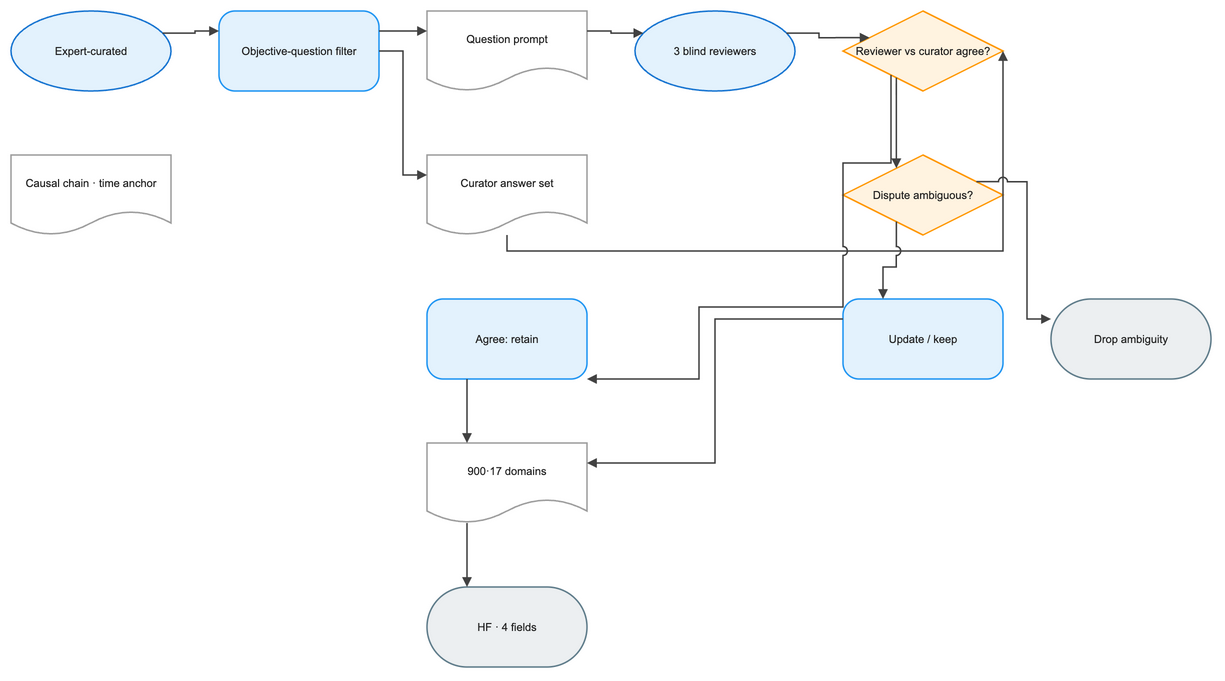

The diagram above was exported from draw.io. Its source (the exported page's mxGraphModel, read from the mxfile embedded in the PNG):
<mxGraphModel dx="1120" dy="720" grid="1" gridSize="8" guides="1" tooltips="1" connect="1" arrows="1" fold="1" page="1" pageScale="1" pageWidth="1264" pageHeight="760" math="1" background="#FFFFFF">
  <root>
    <mxCell id="0" />
    <mxCell id="1" parent="0" />
    <mxCell id="2" value="Expert-curated" style="ellipse;html=1;whiteSpace=wrap;fillColor=#E3F2FD;strokeColor=#1976D2;strokeWidth=1.5;fontColor=#212121;fontSize=11;fontFamily=Arial, Helvetica, sans-serif;verticalAlign=middle;align=center" vertex="1" parent="1">
      <mxGeometry x="-16" y="24" width="160" height="80" as="geometry" />
    </mxCell>
    <mxCell id="3" value="Causal chain · time anchor" style="shape=document;boundedLbl=1;html=1;whiteSpace=wrap;fillColor=#FFFFFF;strokeColor=#9E9E9E;strokeWidth=1.5;fontColor=#212121;fontSize=11;fontFamily=Arial, Helvetica, sans-serif;verticalAlign=middle;align=center" vertex="1" parent="1">
      <mxGeometry x="-16" y="168" width="160" height="80" as="geometry" />
    </mxCell>
    <mxCell id="4" value="Objective-question filter" style="rounded=1;arcSize=20;html=1;whiteSpace=wrap;fillColor=#E3F2FD;strokeColor=#2196F3;strokeWidth=1.5;fontColor=#212121;fontSize=11;fontFamily=Arial, Helvetica, sans-serif;verticalAlign=middle;align=center" vertex="1" parent="1">
      <mxGeometry x="192" y="24" width="160" height="80" as="geometry" />
    </mxCell>
    <mxCell id="5" value="Question prompt" style="shape=document;boundedLbl=1;html=1;whiteSpace=wrap;fillColor=#FFFFFF;strokeColor=#9E9E9E;strokeWidth=1.5;fontColor=#212121;fontSize=11;fontFamily=Arial, Helvetica, sans-serif;verticalAlign=middle;align=center" vertex="1" parent="1">
      <mxGeometry x="400" y="24" width="160" height="80" as="geometry" />
    </mxCell>
    <mxCell id="6" value="3 blind reviewers" style="ellipse;html=1;whiteSpace=wrap;fillColor=#E3F2FD;strokeColor=#1976D2;strokeWidth=1.5;fontColor=#212121;fontSize=11;fontFamily=Arial, Helvetica, sans-serif;verticalAlign=middle;align=center" vertex="1" parent="1">
      <mxGeometry x="608" y="24" width="160" height="80" as="geometry" />
    </mxCell>
    <mxCell id="7" value="Curator answer set" style="shape=document;boundedLbl=1;html=1;whiteSpace=wrap;fillColor=#FFFFFF;strokeColor=#9E9E9E;strokeWidth=1.5;fontColor=#212121;fontSize=11;fontFamily=Arial, Helvetica, sans-serif;verticalAlign=middle;align=center" vertex="1" parent="1">
      <mxGeometry x="400" y="168" width="160" height="80" as="geometry" />
    </mxCell>
    <mxCell id="8" value="Reviewer vs curator agree?" style="rhombus;html=1;whiteSpace=wrap;fillColor=#FFF3E0;strokeColor=#FF9800;strokeWidth=1.5;fontColor=#212121;fontSize=11;fontFamily=Arial, Helvetica, sans-serif;verticalAlign=middle;align=center" vertex="1" parent="1">
      <mxGeometry x="816" y="24" width="160" height="80" as="geometry" />
    </mxCell>
    <mxCell id="9" value="Agree: retain" style="rounded=1;arcSize=20;html=1;whiteSpace=wrap;fillColor=#E3F2FD;strokeColor=#2196F3;strokeWidth=1.5;fontColor=#212121;fontSize=11;fontFamily=Arial, Helvetica, sans-serif;verticalAlign=middle;align=center" vertex="1" parent="1">
      <mxGeometry x="400" y="312" width="160" height="80" as="geometry" />
    </mxCell>
    <mxCell id="10" value="Dispute ambiguous?" style="rhombus;html=1;whiteSpace=wrap;fillColor=#FFF3E0;strokeColor=#FF9800;strokeWidth=1.5;fontColor=#212121;fontSize=11;fontFamily=Arial, Helvetica, sans-serif;verticalAlign=middle;align=center" vertex="1" parent="1">
      <mxGeometry x="816" y="168" width="160" height="80" as="geometry" />
    </mxCell>
    <mxCell id="11" value="Update / keep" style="rounded=1;arcSize=20;html=1;whiteSpace=wrap;fillColor=#E3F2FD;strokeColor=#2196F3;strokeWidth=1.5;fontColor=#212121;fontSize=11;fontFamily=Arial, Helvetica, sans-serif;verticalAlign=middle;align=center" vertex="1" parent="1">
      <mxGeometry x="816" y="312" width="160" height="80" as="geometry" />
    </mxCell>
    <mxCell id="12" value="Drop ambiguity" style="rounded=1;arcSize=50;html=1;whiteSpace=wrap;fillColor=#ECEFF1;strokeColor=#607D8B;strokeWidth=1.5;fontColor=#212121;fontSize=11;fontFamily=Arial, Helvetica, sans-serif;verticalAlign=middle;align=center" vertex="1" parent="1">
      <mxGeometry x="1024" y="312" width="160" height="80" as="geometry" />
    </mxCell>
    <mxCell id="13" value="900·17 domains" style="shape=document;boundedLbl=1;html=1;whiteSpace=wrap;fillColor=#FFFFFF;strokeColor=#9E9E9E;strokeWidth=1.5;fontColor=#212121;fontSize=11;fontFamily=Arial, Helvetica, sans-serif;verticalAlign=middle;align=center" vertex="1" parent="1">
      <mxGeometry x="400" y="456" width="160" height="80" as="geometry" />
    </mxCell>
    <mxCell id="14" value="HF · 4 fields" style="rounded=1;arcSize=50;html=1;whiteSpace=wrap;fillColor=#ECEFF1;strokeColor=#607D8B;strokeWidth=1.5;fontColor=#212121;fontSize=11;fontFamily=Arial, Helvetica, sans-serif;verticalAlign=middle;align=center" vertex="1" parent="1">
      <mxGeometry x="400" y="600" width="160" height="80" as="geometry" />
    </mxCell>
    <mxCell id="15" value="" style="edgeStyle=orthogonalEdgeStyle;rounded=0;orthogonalLoop=1;jettySize=auto;html=1;strokeColor=#424242;strokeWidth=1.5;endArrow=block;endFill=1;exitX=1;exitY=0.25;exitDx=0;exitDy=0;entryX=0;entryY=0.25;entryDx=0;entryDy=0;jumpStyle=arc;jumpSize=8" edge="1" parent="1" source="2" target="4">
      <mxGeometry relative="1" as="geometry" />
    </mxCell>
    <mxCell id="16" value="" style="edgeStyle=orthogonalEdgeStyle;rounded=0;orthogonalLoop=1;jettySize=auto;html=1;strokeColor=#424242;strokeWidth=1.5;endArrow=block;endFill=1;exitX=1;exitY=0.25;exitDx=0;exitDy=0;entryX=0;entryY=0.25;entryDx=0;entryDy=0;jumpStyle=arc;jumpSize=8" edge="1" parent="1" source="4" target="5">
      <mxGeometry relative="1" as="geometry" />
    </mxCell>
    <mxCell id="17" value="" style="edgeStyle=orthogonalEdgeStyle;rounded=0;orthogonalLoop=1;jettySize=auto;html=1;strokeColor=#424242;strokeWidth=1.5;endArrow=block;endFill=1;exitX=1;exitY=0.5;exitDx=0;exitDy=0;entryX=0;entryY=0.25;entryDx=0;entryDy=0;jumpStyle=arc;jumpSize=8" edge="1" parent="1" source="4" target="7">
      <mxGeometry relative="1" as="geometry" />
    </mxCell>
    <mxCell id="18" value="" style="edgeStyle=orthogonalEdgeStyle;rounded=0;orthogonalLoop=1;jettySize=auto;html=1;strokeColor=#424242;strokeWidth=1.5;endArrow=block;endFill=1;exitX=1;exitY=0.25;exitDx=0;exitDy=0;entryX=0;entryY=0.25;entryDx=0;entryDy=0;jumpStyle=arc;jumpSize=8" edge="1" parent="1" source="5" target="6">
      <mxGeometry relative="1" as="geometry" />
    </mxCell>
    <mxCell id="19" value="" style="edgeStyle=orthogonalEdgeStyle;rounded=0;orthogonalLoop=1;jettySize=auto;html=1;strokeColor=#424242;strokeWidth=1.5;endArrow=block;endFill=1;exitX=1;exitY=0.25;exitDx=0;exitDy=0;entryX=0;entryY=0.25;entryDx=0;entryDy=0;jumpStyle=arc;jumpSize=8" edge="1" parent="1" source="6" target="8">
      <mxGeometry relative="1" as="geometry" />
    </mxCell>
    <mxCell id="20" value="" style="edgeStyle=orthogonalEdgeStyle;rounded=0;orthogonalLoop=1;jettySize=auto;html=1;strokeColor=#424242;strokeWidth=1.5;endArrow=block;endFill=1;jumpStyle=arc;jumpSize=8" edge="1" parent="1" source="7" target="8">
      <mxGeometry relative="1" as="geometry">
        <Array as="points">
          <mxPoint x="672" y="264" />
          <mxPoint x="976" y="264" />
          <mxPoint x="976" y="176" />
        </Array>
      </mxGeometry>
    </mxCell>
    <mxCell id="21" value="" style="edgeStyle=orthogonalEdgeStyle;rounded=0;orthogonalLoop=1;jettySize=auto;html=1;strokeColor=#424242;strokeWidth=1.5;endArrow=block;endFill=1;jumpStyle=arc;jumpSize=8" edge="1" parent="1" source="8" target="9">
      <mxGeometry relative="1" as="geometry">
        <Array as="points">
          <mxPoint x="864" y="176" />
          <mxPoint x="816" y="176" />
          <mxPoint x="816" y="320" />
          <mxPoint x="672" y="320" />
          <mxPoint x="672" y="392" />
        </Array>
      </mxGeometry>
    </mxCell>
    <mxCell id="22" value="" style="edgeStyle=orthogonalEdgeStyle;rounded=0;orthogonalLoop=1;jettySize=auto;html=1;strokeColor=#424242;strokeWidth=1.5;endArrow=block;endFill=1;exitX=0.25;exitY=1;exitDx=0;exitDy=0;entryX=0.25;entryY=0;entryDx=0;entryDy=0;jumpStyle=arc;jumpSize=8" edge="1" parent="1" source="8" target="10">
      <mxGeometry relative="1" as="geometry" />
    </mxCell>
    <mxCell id="23" value="" style="edgeStyle=orthogonalEdgeStyle;rounded=0;orthogonalLoop=1;jettySize=auto;html=1;strokeColor=#424242;strokeWidth=1.5;endArrow=block;endFill=1;exitX=0.25;exitY=1;exitDx=0;exitDy=0;entryX=0.25;entryY=0;entryDx=0;entryDy=0;jumpStyle=arc;jumpSize=8" edge="1" parent="1" source="9" target="13">
      <mxGeometry relative="1" as="geometry" />
    </mxCell>
    <mxCell id="24" value="" style="edgeStyle=orthogonalEdgeStyle;rounded=0;orthogonalLoop=1;jettySize=auto;html=1;strokeColor=#424242;strokeWidth=1.5;endArrow=block;endFill=1;exitX=0.25;exitY=1;exitDx=0;exitDy=0;entryX=0.25;entryY=0;entryDx=0;entryDy=0;jumpStyle=arc;jumpSize=8" edge="1" parent="1" source="10" target="11">
      <mxGeometry relative="1" as="geometry" />
    </mxCell>
    <mxCell id="25" value="" style="edgeStyle=orthogonalEdgeStyle;rounded=0;orthogonalLoop=1;jettySize=auto;html=1;strokeColor=#424242;strokeWidth=1.5;endArrow=block;endFill=1;exitX=1;exitY=0.25;exitDx=0;exitDy=0;entryX=0;entryY=0.25;entryDx=0;entryDy=0;jumpStyle=arc;jumpSize=8" edge="1" parent="1" source="10" target="12">
      <mxGeometry relative="1" as="geometry" />
    </mxCell>
    <mxCell id="26" value="" style="edgeStyle=orthogonalEdgeStyle;rounded=0;orthogonalLoop=1;jettySize=auto;html=1;strokeColor=#424242;strokeWidth=1.5;endArrow=block;endFill=1;exitX=0;exitY=0.25;exitDx=0;exitDy=0;entryX=1;entryY=0.25;entryDx=0;entryDy=0;jumpStyle=arc;jumpSize=8" edge="1" parent="1" source="11" target="13">
      <mxGeometry relative="1" as="geometry" />
    </mxCell>
    <mxCell id="27" value="" style="edgeStyle=orthogonalEdgeStyle;rounded=0;orthogonalLoop=1;jettySize=auto;html=1;strokeColor=#424242;strokeWidth=1.5;endArrow=block;endFill=1;exitX=0.25;exitY=1;exitDx=0;exitDy=0;entryX=0.25;entryY=0;entryDx=0;entryDy=0;jumpStyle=arc;jumpSize=8" edge="1" parent="1" source="13" target="14">
      <mxGeometry relative="1" as="geometry" />
    </mxCell>
  </root>
</mxGraphModel>